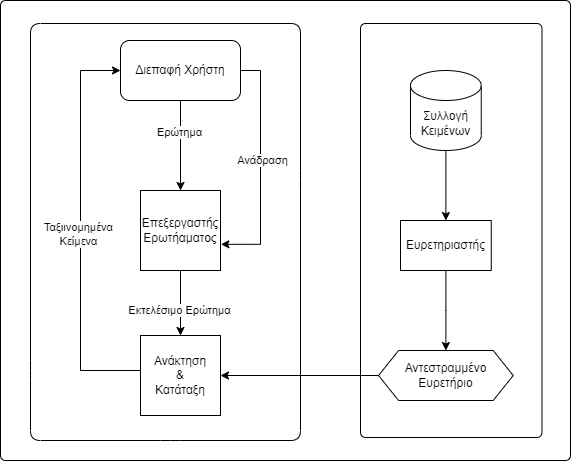

The diagram above was exported from draw.io. Its source (the exported page's mxGraphModel, read from the mxfile embedded in the PNG):
<mxGraphModel dx="1050" dy="581" grid="1" gridSize="10" guides="1" tooltips="1" connect="1" arrows="1" fold="1" page="1" pageScale="1" pageWidth="827" pageHeight="1169" math="0" shadow="0">
  <root>
    <mxCell id="0" />
    <mxCell id="1" parent="0" />
    <mxCell id="E4VPmnk2qMHy2h7cuSxU-1" value="" style="rounded=1;absoluteArcSize=1;html=1;arcSize=10;" vertex="1" parent="1">
      <mxGeometry x="90" y="70" width="570" height="460" as="geometry" />
    </mxCell>
    <mxCell id="E4VPmnk2qMHy2h7cuSxU-2" value="" style="html=1;shape=mxgraph.er.anchor;whiteSpace=wrap;" vertex="1" parent="E4VPmnk2qMHy2h7cuSxU-1">
      <mxGeometry width="300" height="460" as="geometry" />
    </mxCell>
    <mxCell id="E4VPmnk2qMHy2h7cuSxU-3" value="" style="rounded=1;absoluteArcSize=1;html=1;arcSize=10;whiteSpace=wrap;points=[];strokeColor=inherit;fillColor=inherit;" vertex="1" parent="E4VPmnk2qMHy2h7cuSxU-1">
      <mxGeometry x="360" y="23" width="181.5" height="414" as="geometry" />
    </mxCell>
    <mxCell id="E4VPmnk2qMHy2h7cuSxU-6" style="edgeStyle=orthogonalEdgeStyle;rounded=0;orthogonalLoop=1;jettySize=auto;html=1;" edge="1" parent="E4VPmnk2qMHy2h7cuSxU-1" source="E4VPmnk2qMHy2h7cuSxU-4" target="E4VPmnk2qMHy2h7cuSxU-5">
      <mxGeometry relative="1" as="geometry" />
    </mxCell>
    <mxCell id="E4VPmnk2qMHy2h7cuSxU-4" value="Συλλογή Κειμένων" style="shape=cylinder3;whiteSpace=wrap;html=1;boundedLbl=1;backgroundOutline=1;size=15;" vertex="1" parent="E4VPmnk2qMHy2h7cuSxU-1">
      <mxGeometry x="410" y="70" width="70.75" height="80" as="geometry" />
    </mxCell>
    <mxCell id="E4VPmnk2qMHy2h7cuSxU-16" style="edgeStyle=orthogonalEdgeStyle;rounded=0;orthogonalLoop=1;jettySize=auto;html=1;exitX=0.5;exitY=1;exitDx=0;exitDy=0;" edge="1" parent="E4VPmnk2qMHy2h7cuSxU-1" source="E4VPmnk2qMHy2h7cuSxU-5" target="E4VPmnk2qMHy2h7cuSxU-11">
      <mxGeometry relative="1" as="geometry" />
    </mxCell>
    <mxCell id="E4VPmnk2qMHy2h7cuSxU-5" value="Ευρετηριαστής" style="rounded=0;whiteSpace=wrap;html=1;" vertex="1" parent="E4VPmnk2qMHy2h7cuSxU-1">
      <mxGeometry x="400" y="220" width="90.75" height="50" as="geometry" />
    </mxCell>
    <mxCell id="E4VPmnk2qMHy2h7cuSxU-28" value="" style="edgeStyle=orthogonalEdgeStyle;rounded=0;orthogonalLoop=1;jettySize=auto;html=1;" edge="1" parent="E4VPmnk2qMHy2h7cuSxU-1" source="E4VPmnk2qMHy2h7cuSxU-11" target="E4VPmnk2qMHy2h7cuSxU-27">
      <mxGeometry relative="1" as="geometry" />
    </mxCell>
    <mxCell id="E4VPmnk2qMHy2h7cuSxU-11" value="Αντεστραμμένο Ευρετήριο" style="shape=hexagon;perimeter=hexagonPerimeter2;whiteSpace=wrap;html=1;fixedSize=1;" vertex="1" parent="E4VPmnk2qMHy2h7cuSxU-1">
      <mxGeometry x="378.07" y="350" width="134.62" height="50" as="geometry" />
    </mxCell>
    <mxCell id="E4VPmnk2qMHy2h7cuSxU-20" value="" style="edgeStyle=orthogonalEdgeStyle;rounded=0;orthogonalLoop=1;jettySize=auto;html=1;" edge="1" parent="E4VPmnk2qMHy2h7cuSxU-1" source="E4VPmnk2qMHy2h7cuSxU-17" target="E4VPmnk2qMHy2h7cuSxU-18">
      <mxGeometry relative="1" as="geometry" />
    </mxCell>
    <mxCell id="E4VPmnk2qMHy2h7cuSxU-21" value="Ερώτημα" style="edgeLabel;html=1;align=center;verticalAlign=middle;resizable=0;points=[];" vertex="1" connectable="0" parent="E4VPmnk2qMHy2h7cuSxU-20">
      <mxGeometry x="-0.3" y="-2" relative="1" as="geometry">
        <mxPoint as="offset" />
      </mxGeometry>
    </mxCell>
    <mxCell id="E4VPmnk2qMHy2h7cuSxU-31" style="edgeStyle=orthogonalEdgeStyle;rounded=0;orthogonalLoop=1;jettySize=auto;html=1;entryX=1.005;entryY=0.673;entryDx=0;entryDy=0;entryPerimeter=0;" edge="1" parent="E4VPmnk2qMHy2h7cuSxU-1" source="E4VPmnk2qMHy2h7cuSxU-17" target="E4VPmnk2qMHy2h7cuSxU-18">
      <mxGeometry relative="1" as="geometry">
        <Array as="points">
          <mxPoint x="260" y="70" />
          <mxPoint x="260" y="244" />
        </Array>
      </mxGeometry>
    </mxCell>
    <mxCell id="E4VPmnk2qMHy2h7cuSxU-32" value="Ανάδραση" style="edgeLabel;html=1;align=center;verticalAlign=middle;resizable=0;points=[];" vertex="1" connectable="0" parent="E4VPmnk2qMHy2h7cuSxU-31">
      <mxGeometry x="-0.066" y="1" relative="1" as="geometry">
        <mxPoint as="offset" />
      </mxGeometry>
    </mxCell>
    <mxCell id="E4VPmnk2qMHy2h7cuSxU-17" value="Διεπαφή Χρήστη" style="rounded=1;whiteSpace=wrap;html=1;" vertex="1" parent="E4VPmnk2qMHy2h7cuSxU-1">
      <mxGeometry x="120" y="40" width="120" height="60" as="geometry" />
    </mxCell>
    <mxCell id="E4VPmnk2qMHy2h7cuSxU-29" value="" style="edgeStyle=orthogonalEdgeStyle;rounded=0;orthogonalLoop=1;jettySize=auto;html=1;" edge="1" parent="E4VPmnk2qMHy2h7cuSxU-1" source="E4VPmnk2qMHy2h7cuSxU-18" target="E4VPmnk2qMHy2h7cuSxU-27">
      <mxGeometry relative="1" as="geometry" />
    </mxCell>
    <mxCell id="E4VPmnk2qMHy2h7cuSxU-30" value="Εκτελέσιμο Ερώτημα" style="edgeLabel;html=1;align=center;verticalAlign=middle;resizable=0;points=[];" vertex="1" connectable="0" parent="E4VPmnk2qMHy2h7cuSxU-29">
      <mxGeometry x="0.2" y="-2" relative="1" as="geometry">
        <mxPoint as="offset" />
      </mxGeometry>
    </mxCell>
    <mxCell id="E4VPmnk2qMHy2h7cuSxU-18" value="Επεξεργαστής Ερωτήαματος" style="whiteSpace=wrap;html=1;aspect=fixed;" vertex="1" parent="E4VPmnk2qMHy2h7cuSxU-1">
      <mxGeometry x="140" y="190" width="80" height="80" as="geometry" />
    </mxCell>
    <mxCell id="E4VPmnk2qMHy2h7cuSxU-33" style="edgeStyle=orthogonalEdgeStyle;rounded=0;orthogonalLoop=1;jettySize=auto;html=1;entryX=0;entryY=0.5;entryDx=0;entryDy=0;" edge="1" parent="E4VPmnk2qMHy2h7cuSxU-1" target="E4VPmnk2qMHy2h7cuSxU-17">
      <mxGeometry relative="1" as="geometry">
        <mxPoint x="170" y="370" as="sourcePoint" />
        <mxPoint x="110" y="70" as="targetPoint" />
        <Array as="points">
          <mxPoint x="80" y="370" />
          <mxPoint x="80" y="70" />
        </Array>
      </mxGeometry>
    </mxCell>
    <mxCell id="E4VPmnk2qMHy2h7cuSxU-34" value="Ταξιινομημένα&lt;br&gt;Κείμενα" style="edgeLabel;html=1;align=center;verticalAlign=middle;resizable=0;points=[];" vertex="1" connectable="0" parent="E4VPmnk2qMHy2h7cuSxU-33">
      <mxGeometry x="0.055" y="3" relative="1" as="geometry">
        <mxPoint as="offset" />
      </mxGeometry>
    </mxCell>
    <mxCell id="E4VPmnk2qMHy2h7cuSxU-27" value="Ανάκτηση &lt;br&gt;&amp;amp; &lt;br&gt;Κατάταξη" style="whiteSpace=wrap;html=1;aspect=fixed;" vertex="1" parent="E4VPmnk2qMHy2h7cuSxU-1">
      <mxGeometry x="140" y="335" width="80" height="80" as="geometry" />
    </mxCell>
    <mxCell id="E4VPmnk2qMHy2h7cuSxU-83" value="" style="endArrow=none;html=1;rounded=1;movable=1;resizable=1;rotatable=1;deletable=1;editable=1;locked=0;connectable=1;" edge="1" parent="E4VPmnk2qMHy2h7cuSxU-1">
      <mxGeometry width="50" height="50" relative="1" as="geometry">
        <mxPoint x="30" y="353" as="sourcePoint" />
        <mxPoint x="30" y="350" as="targetPoint" />
        <Array as="points">
          <mxPoint x="30" y="23" />
          <mxPoint x="300" y="23" />
          <mxPoint x="300" y="180" />
          <mxPoint x="300" y="440" />
          <mxPoint x="170" y="440" />
          <mxPoint x="30" y="440" />
          <mxPoint x="30" y="370" />
        </Array>
      </mxGeometry>
    </mxCell>
  </root>
</mxGraphModel>